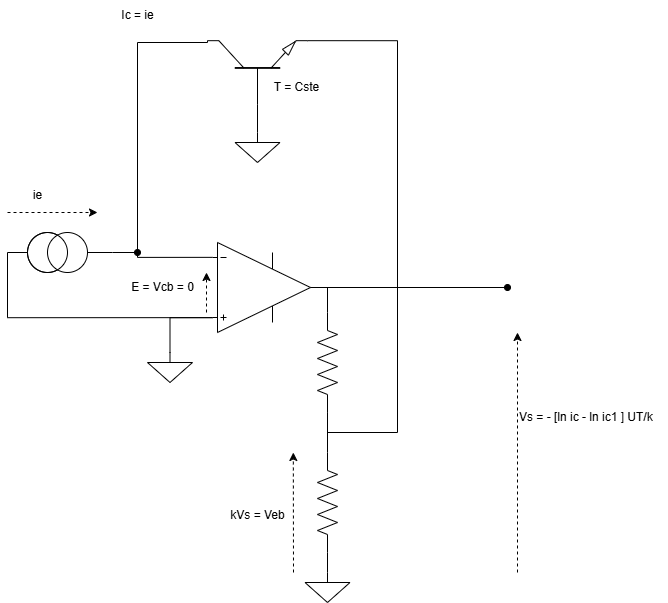

The diagram above was exported from draw.io. Its source (the exported page's mxGraphModel, read from the mxfile embedded in the PNG):
<mxGraphModel dx="1426" dy="841" grid="1" gridSize="10" guides="1" tooltips="1" connect="1" arrows="1" fold="1" page="1" pageScale="1" pageWidth="827" pageHeight="1169" math="0" shadow="0">
  <root>
    <mxCell id="0" />
    <mxCell id="1" parent="0" />
    <mxCell id="RcXGW9HgyAAi-VoDLe3w-101" style="edgeStyle=orthogonalEdgeStyle;rounded=0;orthogonalLoop=1;jettySize=auto;html=1;exitX=1;exitY=0.5;exitDx=0;exitDy=0;exitPerimeter=0;endArrow=oval;endFill=1;" edge="1" parent="1" source="RcXGW9HgyAAi-VoDLe3w-83">
      <mxGeometry relative="1" as="geometry">
        <mxPoint x="660" y="315" as="targetPoint" />
      </mxGeometry>
    </mxCell>
    <mxCell id="RcXGW9HgyAAi-VoDLe3w-83" value="" style="verticalLabelPosition=bottom;shadow=0;dashed=0;align=center;html=1;verticalAlign=top;shape=mxgraph.electrical.abstract.operational_amp_1;" vertex="1" parent="1">
      <mxGeometry x="365" y="270" width="98" height="90" as="geometry" />
    </mxCell>
    <mxCell id="RcXGW9HgyAAi-VoDLe3w-84" value="" style="verticalLabelPosition=bottom;shadow=0;dashed=0;align=center;html=1;verticalAlign=top;shape=mxgraph.electrical.transistors.npn_transistor_5;rotation=-90;" vertex="1" parent="1">
      <mxGeometry x="378" y="50" width="64" height="100" as="geometry" />
    </mxCell>
    <mxCell id="RcXGW9HgyAAi-VoDLe3w-86" value="" style="pointerEvents=1;verticalLabelPosition=bottom;shadow=0;dashed=0;align=center;html=1;verticalAlign=top;shape=mxgraph.electrical.resistors.resistor_2;rotation=90;" vertex="1" parent="1">
      <mxGeometry x="430" y="380" width="100" height="20" as="geometry" />
    </mxCell>
    <mxCell id="RcXGW9HgyAAi-VoDLe3w-87" value="" style="pointerEvents=1;verticalLabelPosition=bottom;shadow=0;dashed=0;align=center;html=1;verticalAlign=top;shape=mxgraph.electrical.resistors.resistor_2;rotation=90;" vertex="1" parent="1">
      <mxGeometry x="430" y="520" width="100" height="20" as="geometry" />
    </mxCell>
    <mxCell id="RcXGW9HgyAAi-VoDLe3w-88" style="edgeStyle=orthogonalEdgeStyle;rounded=0;orthogonalLoop=1;jettySize=auto;html=1;exitX=0;exitY=0.5;exitDx=0;exitDy=0;exitPerimeter=0;entryX=1;entryY=0.5;entryDx=0;entryDy=0;entryPerimeter=0;endArrow=none;startFill=0;" edge="1" parent="1" source="RcXGW9HgyAAi-VoDLe3w-87" target="RcXGW9HgyAAi-VoDLe3w-86">
      <mxGeometry relative="1" as="geometry" />
    </mxCell>
    <mxCell id="RcXGW9HgyAAi-VoDLe3w-89" value="" style="pointerEvents=1;verticalLabelPosition=bottom;shadow=0;dashed=0;align=center;html=1;verticalAlign=top;shape=mxgraph.electrical.signal_sources.signal_ground;" vertex="1" parent="1">
      <mxGeometry x="457.5" y="600" width="45" height="30" as="geometry" />
    </mxCell>
    <mxCell id="RcXGW9HgyAAi-VoDLe3w-90" value="" style="pointerEvents=1;verticalLabelPosition=bottom;shadow=0;dashed=0;align=center;html=1;verticalAlign=top;shape=mxgraph.electrical.signal_sources.signal_ground;" vertex="1" parent="1">
      <mxGeometry x="300" y="380" width="45" height="30" as="geometry" />
    </mxCell>
    <mxCell id="RcXGW9HgyAAi-VoDLe3w-91" style="edgeStyle=orthogonalEdgeStyle;rounded=0;orthogonalLoop=1;jettySize=auto;html=1;exitX=0;exitY=0.835;exitDx=0;exitDy=0;exitPerimeter=0;entryX=0.5;entryY=0;entryDx=0;entryDy=0;entryPerimeter=0;endArrow=none;startFill=0;" edge="1" parent="1" source="RcXGW9HgyAAi-VoDLe3w-83" target="RcXGW9HgyAAi-VoDLe3w-90">
      <mxGeometry relative="1" as="geometry" />
    </mxCell>
    <mxCell id="RcXGW9HgyAAi-VoDLe3w-114" style="edgeStyle=orthogonalEdgeStyle;rounded=0;orthogonalLoop=1;jettySize=auto;html=1;exitX=0.5;exitY=0;exitDx=0;exitDy=0;exitPerimeter=0;endArrow=oval;endFill=1;" edge="1" parent="1" source="RcXGW9HgyAAi-VoDLe3w-92">
      <mxGeometry relative="1" as="geometry">
        <mxPoint x="290" y="280" as="targetPoint" />
      </mxGeometry>
    </mxCell>
    <mxCell id="RcXGW9HgyAAi-VoDLe3w-92" value="" style="pointerEvents=1;verticalLabelPosition=bottom;shadow=0;dashed=0;align=center;html=1;verticalAlign=top;shape=mxgraph.electrical.signal_sources.current_source;rotation=90;" vertex="1" parent="1">
      <mxGeometry x="190" y="250" width="40" height="60" as="geometry" />
    </mxCell>
    <mxCell id="RcXGW9HgyAAi-VoDLe3w-98" style="edgeStyle=orthogonalEdgeStyle;rounded=0;orthogonalLoop=1;jettySize=auto;html=1;exitX=1;exitY=0.5;exitDx=0;exitDy=0;exitPerimeter=0;entryX=1;entryY=1;entryDx=0;entryDy=0;entryPerimeter=0;endArrow=none;startFill=0;" edge="1" parent="1" source="RcXGW9HgyAAi-VoDLe3w-86" target="RcXGW9HgyAAi-VoDLe3w-84">
      <mxGeometry relative="1" as="geometry">
        <Array as="points">
          <mxPoint x="480" y="460" />
          <mxPoint x="550" y="460" />
          <mxPoint x="550" y="68" />
        </Array>
      </mxGeometry>
    </mxCell>
    <mxCell id="RcXGW9HgyAAi-VoDLe3w-99" style="edgeStyle=orthogonalEdgeStyle;rounded=0;orthogonalLoop=1;jettySize=auto;html=1;exitX=1;exitY=0.5;exitDx=0;exitDy=0;exitPerimeter=0;entryX=0.5;entryY=0;entryDx=0;entryDy=0;entryPerimeter=0;endArrow=none;startFill=0;" edge="1" parent="1" source="RcXGW9HgyAAi-VoDLe3w-87" target="RcXGW9HgyAAi-VoDLe3w-89">
      <mxGeometry relative="1" as="geometry" />
    </mxCell>
    <mxCell id="RcXGW9HgyAAi-VoDLe3w-100" style="edgeStyle=orthogonalEdgeStyle;rounded=0;orthogonalLoop=1;jettySize=auto;html=1;exitX=0.5;exitY=1;exitDx=0;exitDy=0;exitPerimeter=0;entryX=0;entryY=0.835;entryDx=0;entryDy=0;entryPerimeter=0;endArrow=none;startFill=0;" edge="1" parent="1" source="RcXGW9HgyAAi-VoDLe3w-92" target="RcXGW9HgyAAi-VoDLe3w-83">
      <mxGeometry relative="1" as="geometry" />
    </mxCell>
    <mxCell id="RcXGW9HgyAAi-VoDLe3w-105" style="edgeStyle=orthogonalEdgeStyle;rounded=0;orthogonalLoop=1;jettySize=auto;html=1;exitX=0;exitY=0.5;exitDx=0;exitDy=0;exitPerimeter=0;entryX=1;entryY=0.5;entryDx=0;entryDy=0;entryPerimeter=0;endArrow=none;startFill=0;" edge="1" parent="1" source="RcXGW9HgyAAi-VoDLe3w-86" target="RcXGW9HgyAAi-VoDLe3w-83">
      <mxGeometry relative="1" as="geometry">
        <Array as="points">
          <mxPoint x="480" y="315" />
        </Array>
      </mxGeometry>
    </mxCell>
    <mxCell id="RcXGW9HgyAAi-VoDLe3w-106" value="" style="endArrow=classic;html=1;rounded=0;dashed=1;" edge="1" parent="1">
      <mxGeometry width="50" height="50" relative="1" as="geometry">
        <mxPoint x="446" y="600" as="sourcePoint" />
        <mxPoint x="445.82" y="480" as="targetPoint" />
      </mxGeometry>
    </mxCell>
    <mxCell id="RcXGW9HgyAAi-VoDLe3w-108" value="kVs = Veb" style="text;html=1;align=center;verticalAlign=middle;resizable=0;points=[];autosize=1;strokeColor=none;fillColor=none;" vertex="1" parent="1">
      <mxGeometry x="370" y="528" width="80" height="30" as="geometry" />
    </mxCell>
    <mxCell id="RcXGW9HgyAAi-VoDLe3w-109" value="" style="endArrow=classic;html=1;rounded=0;dashed=1;" edge="1" parent="1">
      <mxGeometry width="50" height="50" relative="1" as="geometry">
        <mxPoint x="670" y="600" as="sourcePoint" />
        <mxPoint x="670" y="360" as="targetPoint" />
      </mxGeometry>
    </mxCell>
    <mxCell id="RcXGW9HgyAAi-VoDLe3w-110" value="Vs = - [ln ic - ln ic1 ] UT/k&amp;nbsp;" style="text;html=1;align=center;verticalAlign=middle;resizable=0;points=[];autosize=1;strokeColor=none;fillColor=none;" vertex="1" parent="1">
      <mxGeometry x="660" y="430" width="160" height="30" as="geometry" />
    </mxCell>
    <mxCell id="RcXGW9HgyAAi-VoDLe3w-111" value="" style="pointerEvents=1;verticalLabelPosition=bottom;shadow=0;dashed=0;align=center;html=1;verticalAlign=top;shape=mxgraph.electrical.signal_sources.signal_ground;" vertex="1" parent="1">
      <mxGeometry x="387.5" y="160" width="45" height="30" as="geometry" />
    </mxCell>
    <mxCell id="RcXGW9HgyAAi-VoDLe3w-112" style="edgeStyle=orthogonalEdgeStyle;rounded=0;orthogonalLoop=1;jettySize=auto;html=1;exitX=0.5;exitY=0;exitDx=0;exitDy=0;exitPerimeter=0;entryX=0;entryY=0.5;entryDx=0;entryDy=0;entryPerimeter=0;endArrow=none;startFill=0;" edge="1" parent="1" source="RcXGW9HgyAAi-VoDLe3w-111" target="RcXGW9HgyAAi-VoDLe3w-84">
      <mxGeometry relative="1" as="geometry" />
    </mxCell>
    <mxCell id="RcXGW9HgyAAi-VoDLe3w-113" style="edgeStyle=orthogonalEdgeStyle;rounded=0;orthogonalLoop=1;jettySize=auto;html=1;exitX=1;exitY=0;exitDx=0;exitDy=0;exitPerimeter=0;entryX=0;entryY=0.165;entryDx=0;entryDy=0;entryPerimeter=0;endArrow=none;startFill=0;" edge="1" parent="1" source="RcXGW9HgyAAi-VoDLe3w-84" target="RcXGW9HgyAAi-VoDLe3w-83">
      <mxGeometry relative="1" as="geometry">
        <Array as="points">
          <mxPoint x="360" y="70" />
          <mxPoint x="290" y="70" />
          <mxPoint x="290" y="285" />
        </Array>
      </mxGeometry>
    </mxCell>
    <mxCell id="RcXGW9HgyAAi-VoDLe3w-115" value="T = Cste" style="text;html=1;align=center;verticalAlign=middle;resizable=0;points=[];autosize=1;strokeColor=none;fillColor=none;" vertex="1" parent="1">
      <mxGeometry x="414" y="100" width="70" height="30" as="geometry" />
    </mxCell>
    <mxCell id="RcXGW9HgyAAi-VoDLe3w-116" value="E = Vcb = 0" style="text;html=1;align=center;verticalAlign=middle;resizable=0;points=[];autosize=1;strokeColor=none;fillColor=none;" vertex="1" parent="1">
      <mxGeometry x="270" y="300" width="90" height="30" as="geometry" />
    </mxCell>
    <mxCell id="RcXGW9HgyAAi-VoDLe3w-117" value="" style="endArrow=classic;html=1;rounded=0;dashed=1;" edge="1" parent="1">
      <mxGeometry width="50" height="50" relative="1" as="geometry">
        <mxPoint x="359" y="340" as="sourcePoint" />
        <mxPoint x="359" y="300" as="targetPoint" />
      </mxGeometry>
    </mxCell>
    <mxCell id="RcXGW9HgyAAi-VoDLe3w-118" value="" style="endArrow=classic;html=1;rounded=0;dashed=1;" edge="1" parent="1">
      <mxGeometry width="50" height="50" relative="1" as="geometry">
        <mxPoint x="160" y="240" as="sourcePoint" />
        <mxPoint x="250" y="240" as="targetPoint" />
      </mxGeometry>
    </mxCell>
    <mxCell id="RcXGW9HgyAAi-VoDLe3w-119" value="ie" style="text;html=1;align=center;verticalAlign=middle;resizable=0;points=[];autosize=1;strokeColor=none;fillColor=none;" vertex="1" parent="1">
      <mxGeometry x="175" y="208" width="30" height="30" as="geometry" />
    </mxCell>
    <mxCell id="RcXGW9HgyAAi-VoDLe3w-120" value="Ic = ie" style="text;html=1;align=center;verticalAlign=middle;resizable=0;points=[];autosize=1;strokeColor=none;fillColor=none;" vertex="1" parent="1">
      <mxGeometry x="260" y="28" width="60" height="30" as="geometry" />
    </mxCell>
  </root>
</mxGraphModel>